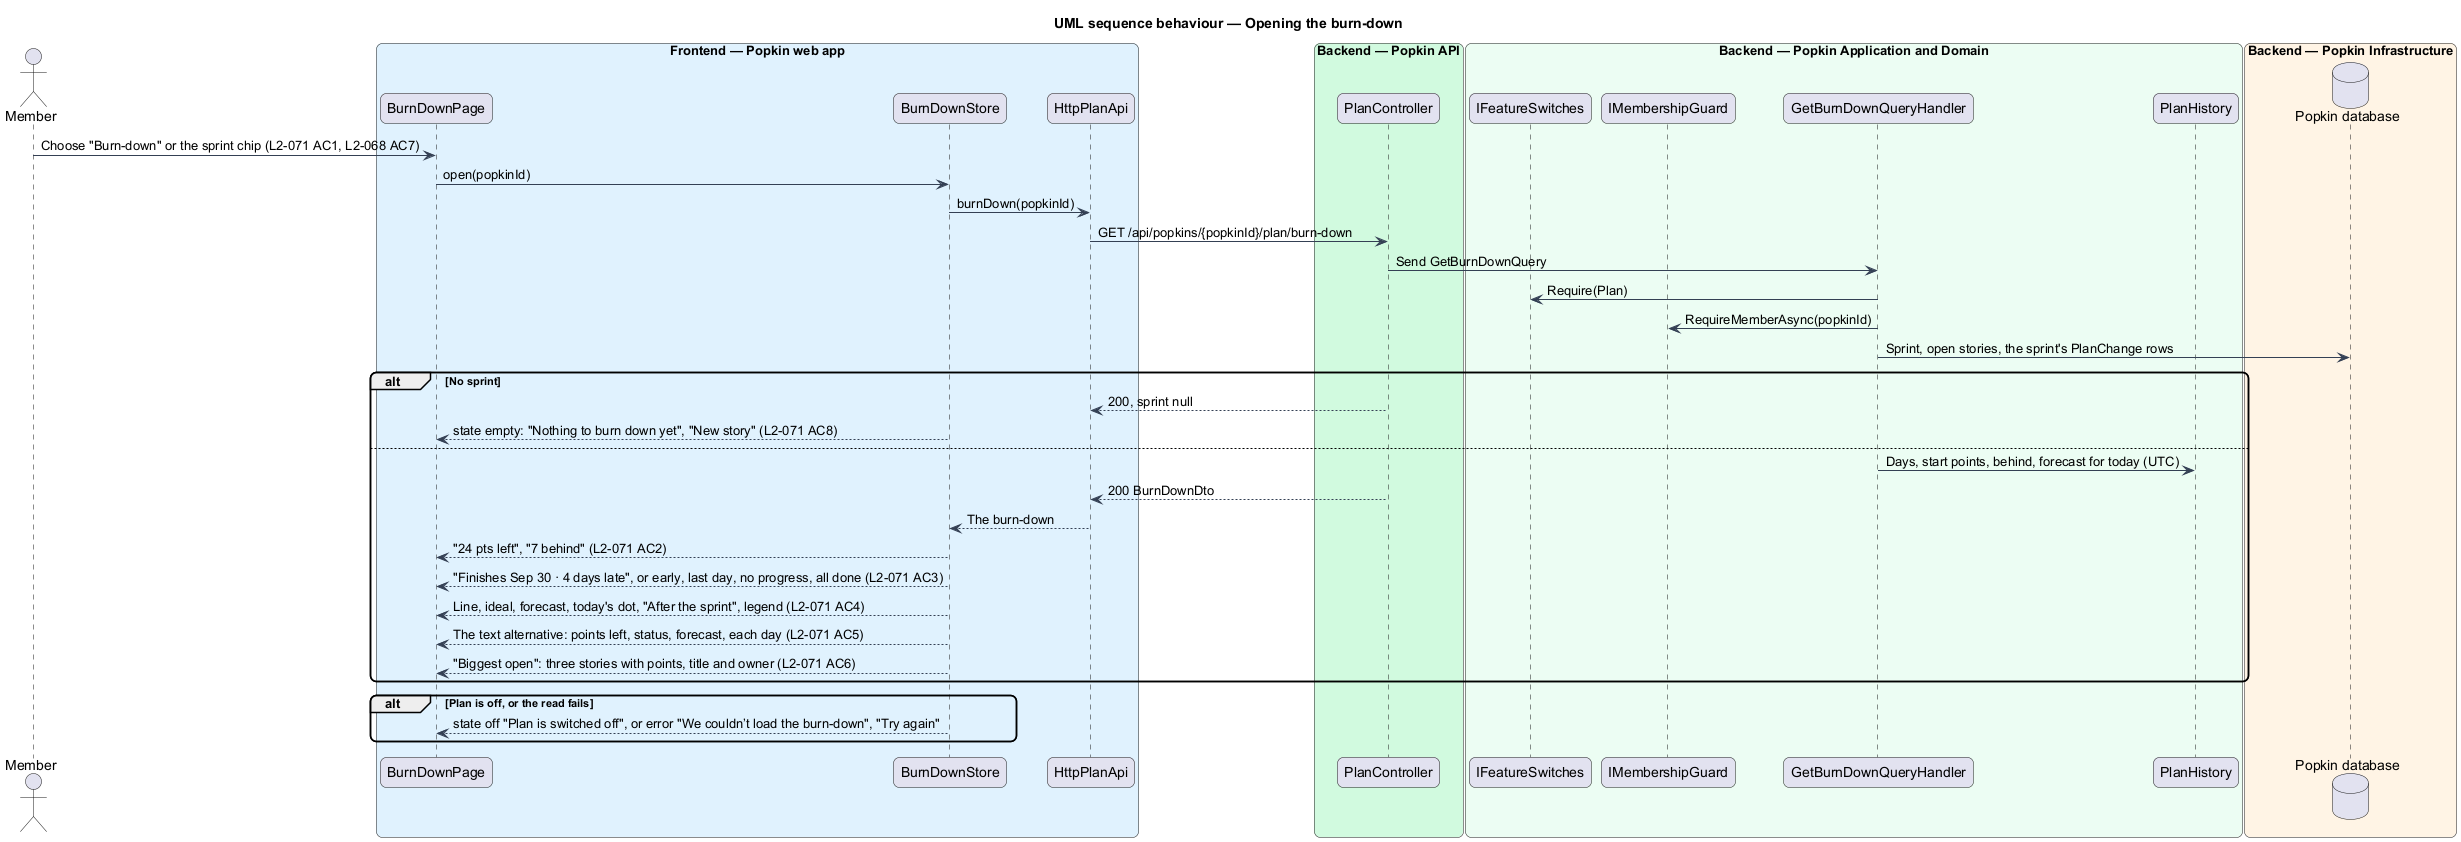

The diagram above was rendered by PlantUML. Its source (embedded in the PNG):
@startuml
title UML sequence behaviour — Opening the burn-down
skinparam backgroundColor #FFFFFF
skinparam shadowing false
skinparam roundcorner 12
skinparam defaultFontName Arial
skinparam ArrowColor #344054
actor "Member" as actor
box "Frontend — Popkin web app" #E0F2FE
  participant "BurnDownPage" as page
  participant "BurnDownStore" as store
  participant "HttpPlanApi" as client
end box
box "Backend — Popkin API" #D1FADF
  participant "PlanController" as controller
end box
box "Backend — Popkin Application and Domain" #ECFDF3
  participant "IFeatureSwitches" as switches
  participant "IMembershipGuard" as guard
  participant "GetBurnDownQueryHandler" as handler
  participant "PlanHistory" as history
end box
box "Backend — Popkin Infrastructure" #FFF4E5
  database "Popkin database" as db
end box
actor -> page : Choose "Burn-down" or the sprint chip (L2-071 AC1, L2-068 AC7)
page -> store : open(popkinId)
store -> client : burnDown(popkinId)
client -> controller : GET /api/popkins/{popkinId}/plan/burn-down
controller -> handler : Send GetBurnDownQuery
handler -> switches : Require(Plan)
handler -> guard : RequireMemberAsync(popkinId)
handler -> db : Sprint, open stories, the sprint's PlanChange rows
alt No sprint
  controller --> client : 200, sprint null
  store --> page : state empty: "Nothing to burn down yet", "New story" (L2-071 AC8)
else
  handler -> history : Days, start points, behind, forecast for today (UTC)
  controller --> client : 200 BurnDownDto
  client --> store : The burn-down
  store --> page : "24 pts left", "7 behind" (L2-071 AC2)
  store --> page : "Finishes Sep 30 · 4 days late", or early, last day, no progress, all done (L2-071 AC3)
  store --> page : Line, ideal, forecast, today's dot, "After the sprint", legend (L2-071 AC4)
  store --> page : The text alternative: points left, status, forecast, each day (L2-071 AC5)
  store --> page : "Biggest open": three stories with points, title and owner (L2-071 AC6)
end
alt Plan is off, or the read fails
  store --> page : state off "Plan is switched off", or error "We couldn’t load the burn-down", "Try again"
end
@enduml